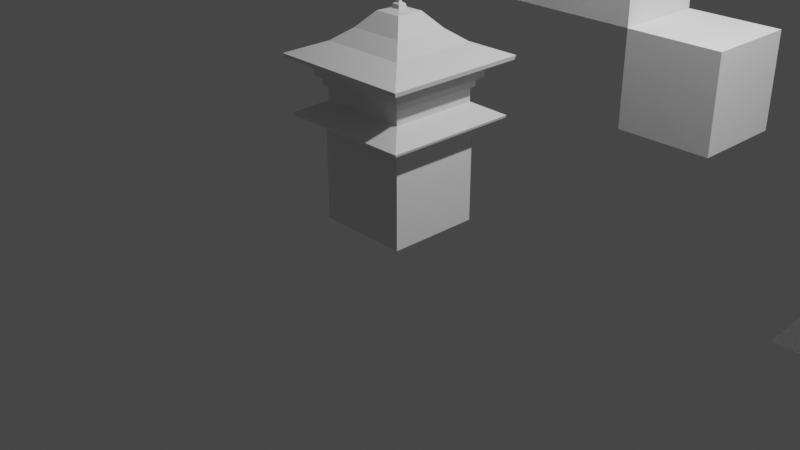 # Source: tileset.blend  (saved by Blender 2.91.10; exported with 4.5.12 LTS)
import bpy
from mathutils import Matrix  # noqa: F401  (used for matrix-valued properties, if any)

bpy.ops.wm.read_factory_settings(use_empty=True)
scene = bpy.context.scene
scene.name = 'Scene'

# ---- collections
col_collection = bpy.data.collections.new('Collection'); scene.collection.children.link(col_collection)

# ---- materials (node trees are filled in below, after node groups)
mat_material = bpy.data.materials.new('Material')
mat_material.alpha_threshold = 0.0
mat_material.use_transparent_shadow = False
mat_material.line_color = (0.0, 0.0, 0.0, 1.0)

# ---- material node trees
mat_material.use_nodes = True; mat_material.node_tree.nodes.clear()
_N = mat_material.node_tree.nodes; _L = mat_material.node_tree.links
n0 = _N.new('ShaderNodeOutputMaterial'); n0.name = 'Material Output'; n0.location = (300, 300)
n1 = _N.new('ShaderNodeBsdfPrincipled'); n1.name = 'Principled BSDF'; n1.location = (10, 300)
n1.distribution = 'GGX'
n1.subsurface_method = 'BURLEY'
n1.inputs[2].default_value = 0.4
n1.inputs[3].default_value = 1.45
n1.inputs[27].default_value = (0.0, 0.0, 0.0, 1.0)
n1.inputs[28].default_value = 1.0
_L.new(n1.outputs[0], n0.inputs[0])
n0.is_active_output = True

# ---- world
world_world = bpy.data.worlds.new('World'); scene.world = world_world
world_world.use_nodes = True; world_world.node_tree.nodes.clear()
_N = world_world.node_tree.nodes; _L = world_world.node_tree.links
n0 = _N.new('ShaderNodeOutputWorld'); n0.name = 'World Output'; n0.location = (300, 300)
n1 = _N.new('ShaderNodeBackground'); n1.name = 'Background'; n1.location = (10, 300)
n1.inputs[0].default_value = (0.05088, 0.05088, 0.05088, 1.0)
_L.new(n1.outputs[0], n0.inputs[0])
n0.is_active_output = True
world_world.color = (0.05088, 0.05088, 0.05088)
world_world.use_sun_shadow = False
world_world.sun_shadow_jitter_overblur = 0.0

# ---- cameras
cam_camera = bpy.data.cameras.new('Camera')
cam_camera.clip_end = 100.0
cam_camera.ortho_scale = 7.314

# ---- lights
light_light = bpy.data.lights.new('Light', 'POINT')
light_light.transmission_factor = 0.0
light_light.energy = 1000.0
light_light.shadow_soft_size = 0.1
light_light.shadow_maximum_resolution = 0.006
light_light.use_absolute_resolution = True

# ---- meshes
me_roof = bpy.data.meshes.new('roof')
me_roof.from_pydata([(0.5, 0.5, 0.1719), (0.5, 0.5, 0.0), (0.5, -0.5, 0.1719), (0.5, -0.5, 0.0), (-0.5, 0.5, 0.1719), (-0.5, 0.5, 0.0), (-0.5, -0.5, 0.1719), (-0.5, -0.5, 0.0), (0.48, 0.48, 0.2642), (0.48, -0.48, 0.2642), (-0.48, 0.48, 0.2642), (-0.48, -0.48, 0.2642), (0.48, 0.48, 0.4212), (0.48, -0.48, 0.4212), (-0.48, 0.48, 0.4212), (-0.48, -0.48, 0.4212), (0.5152, 0.5152, 0.4212), (0.5152, -0.5152, 0.4212), (-0.5152, 0.5152, 0.4212), (-0.5152, -0.5152, 0.4212), (0.5152, 0.5152, 0.5122), (0.5152, -0.5152, 0.5122), (-0.5152, 0.5152, 0.5122), (-0.5152, -0.5152, 0.5122), (0.5741, 0.5741, 0.5122), (0.5741, -0.5741, 0.5122), (-0.5741, 0.5741, 0.5122), (-0.5741, -0.5741, 0.5122), (0.5741, 0.5741, 0.7605), (0.5741, -0.5741, 0.7605), (-0.5741, 0.5741, 0.7605), (-0.5741, -0.5741, 0.7605), (0.1466, 0.1466, 1.151), (0.1466, -0.1466, 1.151), (-0.1466, 0.1466, 1.151), (-0.1466, -0.1466, 1.151), (-0.4662, 0.4662, 0.8578), (-0.2955, 0.2955, 0.9876), (0.2955, 0.2955, 0.9876), (0.4662, 0.4662, 0.8578), (0.2955, -0.2955, 0.9876), (0.4662, -0.4662, 0.8578), (-0.4662, -0.4662, 0.8578), (-0.2955, -0.2955, 0.9876), (0.7249, 0.7249, 0.1033), (0.7321, 0.7321, 0.1289), (0.7249, -0.7249, 0.1033), (0.7321, -0.7321, 0.1289), (-0.7321, 0.7321, 0.1289), (-0.7249, 0.7249, 0.1033), (-0.7321, -0.7321, 0.1289), (-0.7249, -0.7249, 0.1033), (0.769, 0.769, 0.6872), (0.7792, 0.7792, 0.7306), (0.769, -0.769, 0.6872), (0.7792, -0.7792, 0.7306), (-0.7792, 0.7792, 0.7306), (-0.769, 0.769, 0.6872), (-0.7792, -0.7792, 0.7306), (-0.769, -0.769, 0.6872), (0.05047, -0.05047, 1.179), (-0.05047, -0.05047, 1.179), (0.05047, 0.05047, 1.179), (-0.05047, 0.05047, 1.179), (0.0428, -0.0428, 1.218), (-0.0428, -0.0428, 1.218), (0.0428, 0.0428, 1.218), (-0.0428, 0.0428, 1.218), (0.01714, -0.01714, 1.235), (-0.01714, -0.01714, 1.235), (0.01714, 0.01714, 1.235), (-0.01714, 0.01714, 1.235), (0.002886, -0.002886, 1.561), (-0.002886, -0.002886, 1.561), (0.002886, 0.002886, 1.561), (-0.002886, 0.002886, 1.561)], [], [(3, 2, 6, 7), (7, 6, 4, 5), (5, 1, 3, 7), (1, 0, 2, 3), (5, 4, 0, 1), (4, 6, 51, 49), (45, 48, 10, 8), (50, 47, 9, 11), (48, 50, 11, 10), (8, 10, 14, 12), (6, 2, 46, 51), (0, 4, 49, 44), (2, 0, 44, 46), (14, 15, 19, 18), (9, 8, 12, 13), (10, 11, 15, 14), (11, 9, 13, 15), (18, 19, 23, 22), (15, 13, 17, 19), (12, 14, 18, 16), (13, 12, 16, 17), (20, 22, 26, 24), (19, 17, 21, 23), (16, 18, 22, 20), (17, 16, 20, 21), (26, 27, 31, 30), (21, 20, 24, 25), (22, 23, 27, 26), (23, 21, 25, 27), (56, 58, 42, 36), (27, 25, 29, 31), (24, 26, 30, 28), (25, 24, 28, 29), (38, 37, 34, 32), (58, 55, 41, 42), (53, 56, 36, 39), (32, 34, 63, 62), (40, 38, 32, 33), (37, 43, 35, 34), (43, 40, 33, 35), (31, 29, 54, 59), (42, 41, 40, 43), (30, 31, 59, 57), (36, 42, 43, 37), (29, 28, 52, 54), (41, 39, 38, 40), (28, 30, 57, 52), (39, 36, 37, 38), (47, 50, 51, 46), (45, 47, 46, 44), (50, 48, 49, 51), (48, 45, 44, 49), (47, 45, 8, 9), (55, 58, 59, 54), (53, 55, 54, 52), (58, 56, 57, 59), (56, 53, 52, 57), (55, 53, 39, 41), (63, 61, 65, 67), (33, 32, 62, 60), (34, 35, 61, 63), (35, 33, 60, 61), (67, 65, 69, 71), (61, 60, 64, 65), (62, 63, 67, 66), (60, 62, 66, 64), (70, 71, 75, 74), (65, 64, 68, 69), (66, 67, 71, 70), (64, 66, 70, 68), (74, 75, 73, 72), (68, 70, 74, 72), (71, 69, 73, 75), (69, 68, 72, 73)])
_uv = me_roof.uv_layers.new(name='UVMap')
_uv.uv.foreach_set('vector', [0.375, 0.75, 0.625, 0.75, 0.625, 1.0, 0.375, 1.0, 0.375, 0.0, 0.625, 0.0, 0.625, 0.25, 0.375, 0.25, 0.125, 0.5, 0.375, 0.5, 0.375, 0.75, 0.125, 0.75, 0.375, 0.5, 0.625, 0.5, 0.625, 0.75, 0.375, 0.75, 0.375, 0.25, 0.625, 0.25, 0.625, 0.5, 0.375, 0.5, 0.625, 0.25, 0.625, 0.0, 0.625, 0.0, 0.625, 0.25, 0.625, 0.5, 0.625, 0.25, 0.625, 0.25, 0.625, 0.5, 0.625, 1.0, 0.625, 0.75, 0.625, 0.75, 0.625, 1.0, 0.625, 0.25, 0.625, 0.0, 0.625, 0.0, 0.625, 0.25, 0.625, 0.5, 0.625, 0.25, 0.625, 0.25, 0.625, 0.5, 0.625, 1.0, 0.625, 0.75, 0.625, 0.75, 0.625, 1.0, 0.625, 0.5, 0.625, 0.25, 0.625, 0.25, 0.625, 0.5, 0.625, 0.75, 0.625, 0.5, 0.625, 0.5, 0.625, 0.75, 0.625, 0.25, 0.625, 0.0, 0.625, 0.0, 0.625, 0.25, 0.625, 0.75, 0.625, 0.5, 0.625, 0.5, 0.625, 0.75, 0.625, 0.25, 0.625, 0.0, 0.625, 0.0, 0.625, 0.25, 0.625, 1.0, 0.625, 0.75, 0.625, 0.75, 0.625, 1.0, 0.625, 0.25, 0.625, 0.0, 0.625, 0.0, 0.625, 0.25, 0.625, 1.0, 0.625, 0.75, 0.625, 0.75, 0.625, 1.0, 0.625, 0.5, 0.625, 0.25, 0.625, 0.25, 0.625, 0.5, 0.625, 0.75, 0.625, 0.5, 0.625, 0.5, 0.625, 0.75, 0.625, 0.5, 0.625, 0.25, 0.625, 0.25, 0.625, 0.5, 0.625, 1.0, 0.625, 0.75, 0.625, 0.75, 0.625, 1.0, 0.625, 0.5, 0.625, 0.25, 0.625, 0.25, 0.625, 0.5, 0.625, 0.75, 0.625, 0.5, 0.625, 0.5, 0.625, 0.75, 0.625, 0.25, 0.625, 0.0, 0.625, 0.0, 0.625, 0.25, 0.625, 0.75, 0.625, 0.5, 0.625, 0.5, 0.625, 0.75, 0.625, 0.25, 0.625, 0.0, 0.625, 0.0, 0.625, 0.25, 0.625, 1.0, 0.625, 0.75, 0.625, 0.75, 0.625, 1.0, 0.625, 0.25, 0.625, 0.0, 0.625, 0.0, 0.625, 0.25, 0.625, 1.0, 0.625, 0.75, 0.625, 0.75, 0.625, 1.0, 0.625, 0.5, 0.625, 0.25, 0.625, 0.25, 0.625, 0.5, 0.625, 0.75, 0.625, 0.5, 0.625, 0.5, 0.625, 0.75, 0.625, 0.5, 0.625, 0.25, 0.625, 0.25, 0.625, 0.5, 0.625, 1.0, 0.625, 0.75, 0.625, 0.75, 0.625, 1.0, 0.625, 0.5, 0.625, 0.25, 0.625, 0.25, 0.625, 0.5, 0.625, 0.5, 0.625, 0.25, 0.625, 0.25, 0.625, 0.5, 0.625, 0.75, 0.625, 0.5, 0.625, 0.5, 0.625, 0.75, 0.625, 0.25, 0.625, 0.0, 0.625, 0.0, 0.625, 0.25, 0.625, 1.0, 0.625, 0.75, 0.625, 0.75, 0.625, 1.0, 0.625, 1.0, 0.625, 0.75, 0.625, 0.75, 0.625, 1.0, 0.625, 1.0, 0.625, 0.75, 0.625, 0.75, 0.625, 1.0, 0.625, 0.25, 0.625, 0.0, 0.625, 0.0, 0.625, 0.25, 0.625, 0.25, 0.625, 0.0, 0.625, 0.0, 0.625, 0.25, 0.625, 0.75, 0.625, 0.5, 0.625, 0.5, 0.625, 0.75, 0.625, 0.75, 0.625, 0.5, 0.625, 0.5, 0.625, 0.75, 0.625, 0.5, 0.625, 0.25, 0.625, 0.25, 0.625, 0.5, 0.625, 0.5, 0.625, 0.25, 0.625, 0.25, 0.625, 0.5, 0.625, 0.75, 0.625, 1.0, 0.625, 1.0, 0.625, 0.75, 0.625, 0.5, 0.625, 0.75, 0.625, 0.75, 0.625, 0.5, 0.625, 0.0, 0.625, 0.25, 0.625, 0.25, 0.625, 0.0, 0.625, 0.25, 0.625, 0.5, 0.625, 0.5, 0.625, 0.25, 0.625, 0.75, 0.625, 0.5, 0.625, 0.5, 0.625, 0.75, 0.625, 0.75, 0.625, 1.0, 0.625, 1.0, 0.625, 0.75, 0.625, 0.5, 0.625, 0.75, 0.625, 0.75, 0.625, 0.5, 0.625, 0.0, 0.625, 0.25, 0.625, 0.25, 0.625, 0.0, 0.625, 0.25, 0.625, 0.5, 0.625, 0.5, 0.625, 0.25, 0.625, 0.75, 0.625, 0.5, 0.625, 0.5, 0.625, 0.75, 0.625, 0.25, 0.625, 0.0, 0.625, 0.0, 0.625, 0.25, 0.625, 0.75, 0.625, 0.5, 0.625, 0.5, 0.625, 0.75, 0.625, 0.25, 0.625, 0.0, 0.625, 0.0, 0.625, 0.25, 0.625, 1.0, 0.625, 0.75, 0.625, 0.75, 0.625, 1.0, 0.625, 0.25, 0.625, 0.0, 0.625, 0.0, 0.625, 0.25, 0.625, 1.0, 0.625, 0.75, 0.625, 0.75, 0.625, 1.0, 0.625, 0.5, 0.625, 0.25, 0.625, 0.25, 0.625, 0.5, 0.625, 0.75, 0.625, 0.5, 0.625, 0.5, 0.625, 0.75, 0.625, 0.5, 0.625, 0.25, 0.625, 0.25, 0.625, 0.5, 0.625, 1.0, 0.625, 0.75, 0.625, 0.75, 0.625, 1.0, 0.625, 0.5, 0.625, 0.25, 0.625, 0.25, 0.625, 0.5, 0.625, 0.75, 0.625, 0.5, 0.625, 0.5, 0.625, 0.75, 0.625, 0.5, 0.875, 0.5, 0.875, 0.75, 0.625, 0.75, 0.625, 0.75, 0.625, 0.5, 0.625, 0.5, 0.625, 0.75, 0.625, 0.25, 0.625, 0.0, 0.625, 0.0, 0.625, 0.25, 0.625, 1.0, 0.625, 0.75, 0.625, 0.75, 0.625, 1.0])
me_roof.materials.append(mat_material)
me_roof.use_remesh_preserve_volume = False
me_roof.use_remesh_preserve_attributes = False
me_roof.use_mirror_vertex_groups = False
me_roof.update()
me_default = bpy.data.meshes.new('default')
me_default.from_pydata([(-0.5, -0.5, 0.0), (-0.5, -0.5, 1.0), (-0.5, 0.5, 0.0), (-0.5, 0.5, 1.0), (0.5, -0.5, 0.0), (0.5, -0.5, 1.0), (0.5, 0.5, 0.0), (0.5, 0.5, 1.0)], [], [(0, 1, 3, 2), (2, 3, 7, 6), (6, 7, 5, 4), (4, 5, 1, 0), (2, 6, 4, 0), (7, 3, 1, 5)])
_uv = me_default.uv_layers.new(name='UVMap')
_uv.uv.foreach_set('vector', [0.375, 0.0, 0.625, 0.0, 0.625, 0.25, 0.375, 0.25, 0.375, 0.25, 0.625, 0.25, 0.625, 0.5, 0.375, 0.5, 0.375, 0.5, 0.625, 0.5, 0.625, 0.75, 0.375, 0.75, 0.375, 0.75, 0.625, 0.75, 0.625, 1.0, 0.375, 1.0, 0.125, 0.5, 0.375, 0.5, 0.375, 0.75, 0.125, 0.75, 0.625, 0.5, 0.875, 0.5, 0.875, 0.75, 0.625, 0.75])
me_default.use_remesh_fix_poles = True
me_default.use_remesh_preserve_attributes = False
me_default.use_mirror_vertex_groups = False
me_default.update()
me_cube_004 = bpy.data.meshes.new('Cube.004')
me_cube_004.from_pydata([(-0.5, -0.5, 0.0), (-0.5, -0.5, 1.0), (-0.5, 0.5, 0.0), (-0.5, 0.5, 1.0), (0.5, -0.5, 0.0), (0.5, -0.5, 1.0), (0.5, 0.5, 0.0), (0.5, 0.5, 1.0)], [], [(0, 1, 3, 2), (2, 3, 7, 6), (6, 7, 5, 4), (4, 5, 1, 0), (2, 6, 4, 0), (7, 3, 1, 5)])
_uv = me_cube_004.uv_layers.new(name='UVMap')
_uv.uv.foreach_set('vector', [0.375, 0.0, 0.625, 0.0, 0.625, 0.25, 0.375, 0.25, 0.375, 0.25, 0.625, 0.25, 0.625, 0.5, 0.375, 0.5, 0.375, 0.5, 0.625, 0.5, 0.625, 0.75, 0.375, 0.75, 0.375, 0.75, 0.625, 0.75, 0.625, 1.0, 0.375, 1.0, 0.125, 0.5, 0.375, 0.5, 0.375, 0.75, 0.125, 0.75, 0.625, 0.5, 0.875, 0.5, 0.875, 0.75, 0.625, 0.75])
me_cube_004.use_remesh_fix_poles = True
me_cube_004.use_remesh_preserve_attributes = False
me_cube_004.use_mirror_vertex_groups = False
me_cube_004.update()
me_cube_005 = bpy.data.meshes.new('Cube.005')
me_cube_005.from_pydata([(0.0, 0.5, 0.1861), (0.0, -0.5, 0.1861), (0.5, -0.5, 0.0), (0.0, -0.5, 0.0), (0.5, 0.5, 0.0), (0.0, 0.5, 0.0), (0.5, 0.5, 0.1861), (0.5, -0.5, 0.1861), (0.4102, -0.5, 0.1861), (0.4102, -0.5, 0.0), (0.4102, 0.5, 0.0), (0.4102, 0.5, 0.1861), (0.5, 0.5, 0.2448), (0.5, -0.5, 0.2448), (0.4102, 0.5, 0.2448), (0.4102, -0.5, 0.2448), (0.4099, -0.5, 0.3931), (0.4099, -0.5, 0.4367), (0.4099, 0.5, 0.3931), (0.4099, 0.5, 0.4367), (0.492, -0.5, 0.3931), (0.492, -0.5, 0.4367), (0.492, 0.5, 0.3931), (0.492, 0.5, 0.4367), (0.4345, -0.4718, 0.3949), (0.4345, -0.4282, 0.3949), (0.4345, -0.4718, 0.24), (0.4345, -0.4282, 0.24), (0.4674, -0.4718, 0.3949), (0.4674, -0.4282, 0.3949), (0.4674, -0.4718, 0.24), (0.4674, -0.4282, 0.24), (0.4345, -0.2718, 0.3949), (0.4345, -0.2282, 0.3949), (0.4345, -0.2718, 0.24), (0.4345, -0.2282, 0.24), (0.4674, -0.2718, 0.3949), (0.4674, -0.2282, 0.3949), (0.4674, -0.2718, 0.24), (0.4674, -0.2282, 0.24), (0.4345, -0.07182, 0.3949), (0.4345, -0.02818, 0.3949), (0.4345, -0.07182, 0.24), (0.4345, -0.02818, 0.24), (0.4674, -0.07182, 0.3949), (0.4674, -0.02818, 0.3949), (0.4674, -0.07182, 0.24), (0.4674, -0.02818, 0.24), (0.4345, 0.1282, 0.3949), (0.4345, 0.1718, 0.3949), (0.4345, 0.1282, 0.24), (0.4345, 0.1718, 0.24), (0.4674, 0.1282, 0.3949), (0.4674, 0.1718, 0.3949), (0.4674, 0.1282, 0.24), (0.4674, 0.1718, 0.24), (0.4345, 0.3282, 0.3949), (0.4345, 0.3718, 0.3949), (0.4345, 0.3282, 0.24), (0.4345, 0.3718, 0.24), (0.4674, 0.3282, 0.3949), (0.4674, 0.3718, 0.3949), (0.4674, 0.3282, 0.24), (0.4674, 0.3718, 0.24)], [], [(8, 11, 0, 1), (10, 4, 2, 9), (9, 8, 1, 3), (4, 6, 7, 2), (10, 11, 6, 4), (5, 0, 11, 10), (2, 7, 8, 9), (5, 10, 9, 3), (7, 6, 12, 13), (13, 12, 14, 15), (11, 8, 15, 14), (6, 11, 14, 12), (8, 7, 13, 15), (16, 17, 19, 18), (18, 19, 23, 22), (22, 23, 21, 20), (20, 21, 17, 16), (18, 22, 20, 16), (23, 19, 17, 21), (24, 25, 27, 26), (26, 27, 31, 30), (30, 31, 29, 28), (28, 29, 25, 24), (26, 30, 28, 24), (31, 27, 25, 29), (32, 33, 35, 34), (34, 35, 39, 38), (38, 39, 37, 36), (36, 37, 33, 32), (34, 38, 36, 32), (39, 35, 33, 37), (40, 41, 43, 42), (42, 43, 47, 46), (46, 47, 45, 44), (44, 45, 41, 40), (42, 46, 44, 40), (47, 43, 41, 45), (48, 49, 51, 50), (50, 51, 55, 54), (54, 55, 53, 52), (52, 53, 49, 48), (50, 54, 52, 48), (55, 51, 49, 53), (56, 57, 59, 58), (58, 59, 63, 62), (62, 63, 61, 60), (60, 61, 57, 56), (58, 62, 60, 56), (63, 59, 57, 61)])
_uv = me_cube_005.uv_layers.new(name='UVMap')
_uv.uv.foreach_set('vector', [0.468, 0.6827, 0.468, 0.4776, 0.468, 0.375, 0.468, 0.375, 0.3526, 0.5, 0.375, 0.5, 0.375, 0.75, 0.3526, 0.75, 0.375, 0.7724, 0.468, 0.7724, 0.468, 0.875, 0.375, 0.875, 0.375, 0.5, 0.468, 0.5, 0.468, 0.75, 0.375, 0.75, 0.375, 0.4776, 0.468, 0.4776, 0.468, 0.5, 0.375, 0.5, 0.375, 0.375, 0.468, 0.375, 0.468, 0.4776, 0.375, 0.4776, 0.375, 0.75, 0.468, 0.75, 0.468, 0.7724, 0.375, 0.7724, 0.25, 0.5, 0.3526, 0.5, 0.3526, 0.75, 0.25, 0.75, 0.468, 0.75, 0.468, 0.5, 0.468, 0.5, 0.468, 0.75, 0.468, 0.75, 0.468, 0.5, 0.468, 0.4776, 0.468, 0.6827, 0.468, 0.4776, 0.468, 0.6827, 0.468, 0.6827, 0.468, 0.4776, 0.468, 0.5, 0.468, 0.4776, 0.468, 0.4776, 0.468, 0.5, 0.468, 0.7724, 0.468, 0.75, 0.468, 0.75, 0.468, 0.7724, 0.375, 0.0, 0.625, 0.0, 0.625, 0.25, 0.375, 0.25, 0.375, 0.25, 0.625, 0.25, 0.625, 0.5, 0.375, 0.5, 0.375, 0.5, 0.625, 0.5, 0.625, 0.75, 0.375, 0.75, 0.375, 0.75, 0.625, 0.75, 0.625, 1.0, 0.375, 1.0, 0.125, 0.5, 0.375, 0.5, 0.375, 0.75, 0.125, 0.75, 0.625, 0.5, 0.875, 0.5, 0.875, 0.75, 0.625, 0.75, 0.375, 0.0, 0.625, 0.0, 0.625, 0.25, 0.375, 0.25, 0.375, 0.25, 0.625, 0.25, 0.625, 0.5, 0.375, 0.5, 0.375, 0.5, 0.625, 0.5, 0.625, 0.75, 0.375, 0.75, 0.375, 0.75, 0.625, 0.75, 0.625, 1.0, 0.375, 1.0, 0.125, 0.5, 0.375, 0.5, 0.375, 0.75, 0.125, 0.75, 0.625, 0.5, 0.875, 0.5, 0.875, 0.75, 0.625, 0.75, 0.375, 0.0, 0.625, 0.0, 0.625, 0.25, 0.375, 0.25, 0.375, 0.25, 0.625, 0.25, 0.625, 0.5, 0.375, 0.5, 0.375, 0.5, 0.625, 0.5, 0.625, 0.75, 0.375, 0.75, 0.375, 0.75, 0.625, 0.75, 0.625, 1.0, 0.375, 1.0, 0.125, 0.5, 0.375, 0.5, 0.375, 0.75, 0.125, 0.75, 0.625, 0.5, 0.875, 0.5, 0.875, 0.75, 0.625, 0.75, 0.375, 0.0, 0.625, 0.0, 0.625, 0.25, 0.375, 0.25, 0.375, 0.25, 0.625, 0.25, 0.625, 0.5, 0.375, 0.5, 0.375, 0.5, 0.625, 0.5, 0.625, 0.75, 0.375, 0.75, 0.375, 0.75, 0.625, 0.75, 0.625, 1.0, 0.375, 1.0, 0.125, 0.5, 0.375, 0.5, 0.375, 0.75, 0.125, 0.75, 0.625, 0.5, 0.875, 0.5, 0.875, 0.75, 0.625, 0.75, 0.375, 0.0, 0.625, 0.0, 0.625, 0.25, 0.375, 0.25, 0.375, 0.25, 0.625, 0.25, 0.625, 0.5, 0.375, 0.5, 0.375, 0.5, 0.625, 0.5, 0.625, 0.75, 0.375, 0.75, 0.375, 0.75, 0.625, 0.75, 0.625, 1.0, 0.375, 1.0, 0.125, 0.5, 0.375, 0.5, 0.375, 0.75, 0.125, 0.75, 0.625, 0.5, 0.875, 0.5, 0.875, 0.75, 0.625, 0.75, 0.375, 0.0, 0.625, 0.0, 0.625, 0.25, 0.375, 0.25, 0.375, 0.25, 0.625, 0.25, 0.625, 0.5, 0.375, 0.5, 0.375, 0.5, 0.625, 0.5, 0.625, 0.75, 0.375, 0.75, 0.375, 0.75, 0.625, 0.75, 0.625, 1.0, 0.375, 1.0, 0.125, 0.5, 0.375, 0.5, 0.375, 0.75, 0.125, 0.75, 0.625, 0.5, 0.875, 0.5, 0.875, 0.75, 0.625, 0.75])
me_cube_005.use_remesh_fix_poles = True
me_cube_005.use_remesh_preserve_attributes = False
me_cube_005.use_mirror_vertex_groups = False
me_cube_005.update()
me_cube_006 = bpy.data.meshes.new('Cube.006')
me_cube_006.from_pydata([(-0.5, -0.5, 0.0), (-0.5, -0.5, 1.0), (-0.5, 0.5, 0.0), (-0.5, 0.5, 1.0), (0.5, -0.5, 0.0), (0.5, -0.5, 1.0), (0.5, 0.5, 0.0), (0.5, 0.5, 1.0)], [], [(0, 1, 3, 2), (2, 3, 7, 6), (6, 7, 5, 4), (4, 5, 1, 0), (2, 6, 4, 0), (7, 3, 1, 5)])
_uv = me_cube_006.uv_layers.new(name='UVMap')
_uv.uv.foreach_set('vector', [0.375, 0.0, 0.625, 0.0, 0.625, 0.25, 0.375, 0.25, 0.375, 0.25, 0.625, 0.25, 0.625, 0.5, 0.375, 0.5, 0.375, 0.5, 0.625, 0.5, 0.625, 0.75, 0.375, 0.75, 0.375, 0.75, 0.625, 0.75, 0.625, 1.0, 0.375, 1.0, 0.125, 0.5, 0.375, 0.5, 0.375, 0.75, 0.125, 0.75, 0.625, 0.5, 0.875, 0.5, 0.875, 0.75, 0.625, 0.75])
me_cube_006.use_remesh_fix_poles = True
me_cube_006.use_remesh_preserve_attributes = False
me_cube_006.use_mirror_vertex_groups = False
me_cube_006.update()
me_cube_007 = bpy.data.meshes.new('Cube.007')
me_cube_007.from_pydata([(-0.5, -0.5, 0.0), (-0.5, -0.5, 1.0), (-0.5, 0.5, 0.0), (-0.5, 0.5, 1.0), (0.5, -0.5, 0.0), (0.5, -0.5, 1.0), (0.5, 0.5, 0.0), (0.5, 0.5, 1.0)], [], [(0, 1, 3, 2), (2, 3, 7, 6), (6, 7, 5, 4), (4, 5, 1, 0), (2, 6, 4, 0), (7, 3, 1, 5)])
_uv = me_cube_007.uv_layers.new(name='UVMap')
_uv.uv.foreach_set('vector', [0.375, 0.0, 0.625, 0.0, 0.625, 0.25, 0.375, 0.25, 0.375, 0.25, 0.625, 0.25, 0.625, 0.5, 0.375, 0.5, 0.375, 0.5, 0.625, 0.5, 0.625, 0.75, 0.375, 0.75, 0.375, 0.75, 0.625, 0.75, 0.625, 1.0, 0.375, 1.0, 0.125, 0.5, 0.375, 0.5, 0.375, 0.75, 0.125, 0.75, 0.625, 0.5, 0.875, 0.5, 0.875, 0.75, 0.625, 0.75])
me_cube_007.use_remesh_fix_poles = True
me_cube_007.use_remesh_preserve_attributes = False
me_cube_007.use_mirror_vertex_groups = False
me_cube_007.update()
me_cube_008 = bpy.data.meshes.new('Cube.008')
me_cube_008.from_pydata([(-0.5, -0.5, 0.0), (-0.5, -0.5, 1.0), (-0.5, 0.5, 0.0), (-0.5, 0.5, 1.0), (0.5, -0.5, 0.0), (0.5, -0.5, 1.0), (0.5, 0.5, 0.0), (0.5, 0.5, 1.0)], [], [(0, 1, 3, 2), (2, 3, 7, 6), (6, 7, 5, 4), (4, 5, 1, 0), (2, 6, 4, 0), (7, 3, 1, 5)])
_uv = me_cube_008.uv_layers.new(name='UVMap')
_uv.uv.foreach_set('vector', [0.375, 0.0, 0.625, 0.0, 0.625, 0.25, 0.375, 0.25, 0.375, 0.25, 0.625, 0.25, 0.625, 0.5, 0.375, 0.5, 0.375, 0.5, 0.625, 0.5, 0.625, 0.75, 0.375, 0.75, 0.375, 0.75, 0.625, 0.75, 0.625, 1.0, 0.375, 1.0, 0.125, 0.5, 0.375, 0.5, 0.375, 0.75, 0.125, 0.75, 0.625, 0.5, 0.875, 0.5, 0.875, 0.75, 0.625, 0.75])
me_cube_008.use_remesh_fix_poles = True
me_cube_008.use_remesh_preserve_attributes = False
me_cube_008.use_mirror_vertex_groups = False
me_cube_008.update()
me_cube_009 = bpy.data.meshes.new('Cube.009')
me_cube_009.from_pydata([(-0.5, -0.5, 0.0), (-0.5, -0.5, 1.0), (-0.5, 0.5, 0.0), (-0.5, 0.5, 1.0), (0.5, -0.5, 0.0), (0.5, -0.5, 1.0), (0.5, 0.5, 0.0), (0.5, 0.5, 1.0)], [], [(0, 1, 3, 2), (2, 3, 7, 6), (6, 7, 5, 4), (4, 5, 1, 0), (2, 6, 4, 0), (7, 3, 1, 5)])
_uv = me_cube_009.uv_layers.new(name='UVMap')
_uv.uv.foreach_set('vector', [0.375, 0.0, 0.625, 0.0, 0.625, 0.25, 0.375, 0.25, 0.375, 0.25, 0.625, 0.25, 0.625, 0.5, 0.375, 0.5, 0.375, 0.5, 0.625, 0.5, 0.625, 0.75, 0.375, 0.75, 0.375, 0.75, 0.625, 0.75, 0.625, 1.0, 0.375, 1.0, 0.125, 0.5, 0.375, 0.5, 0.375, 0.75, 0.125, 0.75, 0.625, 0.5, 0.875, 0.5, 0.875, 0.75, 0.625, 0.75])
me_cube_009.use_remesh_fix_poles = True
me_cube_009.use_remesh_preserve_attributes = False
me_cube_009.use_mirror_vertex_groups = False
me_cube_009.update()
me_cube_010 = bpy.data.meshes.new('Cube.010')
me_cube_010.from_pydata([(-0.05, -0.1, 0.0004048), (-0.05, -0.1, 0.3604), (-0.05, 0.1, 0.0004048), (-0.05, 0.1, 0.3604), (0.05, -0.1, 0.0004048), (0.05, -0.1, 0.3604), (0.05, 0.1, 0.0004048), (0.05, 0.1, 0.3604)], [], [(0, 1, 3, 2), (2, 3, 7, 6), (6, 7, 5, 4), (4, 5, 1, 0), (2, 6, 4, 0), (7, 3, 1, 5)])
_uv = me_cube_010.uv_layers.new(name='UVMap')
_uv.uv.foreach_set('vector', [0.375, 0.0, 0.625, 0.0, 0.625, 0.25, 0.375, 0.25, 0.375, 0.25, 0.625, 0.25, 0.625, 0.5, 0.375, 0.5, 0.375, 0.5, 0.625, 0.5, 0.625, 0.75, 0.375, 0.75, 0.375, 0.75, 0.625, 0.75, 0.625, 1.0, 0.375, 1.0, 0.125, 0.5, 0.375, 0.5, 0.375, 0.75, 0.125, 0.75, 0.625, 0.5, 0.875, 0.5, 0.875, 0.75, 0.625, 0.75])
me_cube_010.use_remesh_fix_poles = True
me_cube_010.use_remesh_preserve_attributes = False
me_cube_010.use_mirror_vertex_groups = False
me_cube_010.update()
me_cube_011 = bpy.data.meshes.new('Cube.011')
me_cube_011.from_pydata([(0.0, 1.0, 0.3721), (0.0, -1.0, 0.3721), (1.0, -1.0, 0.0), (0.0, -1.0, 0.0), (1.0, 1.0, 0.0), (0.0, 1.0, 0.0), (1.0, 1.0, 0.3721), (1.0, -1.0, 0.3721), (0.8205, -1.0, 0.3721), (0.8205, -1.0, 0.0), (0.8205, 1.0, 0.0), (0.8205, 1.0, 0.3721), (1.0, 1.0, 0.4896), (1.0, -1.0, 0.4896), (0.8205, 1.0, 0.4896), (0.8205, -1.0, 0.4896), (0.8198, -1.0, 0.7862), (0.8198, -1.0, 0.8735), (0.8198, 1.0, 0.7862), (0.8198, 1.0, 0.8735), (0.984, -1.0, 0.7862), (0.984, -1.0, 0.8735), (0.984, 1.0, 0.7862), (0.984, 1.0, 0.8735), (0.8691, -0.9564, 0.7898), (0.8691, -0.9564, 0.48), (0.9347, -0.9564, 0.7898), (0.9347, -0.9564, 0.48), (0.8691, -0.04365, 0.7898), (0.8691, 0.04365, 0.7898), (0.8691, -0.04365, 0.48), (0.8691, 0.04365, 0.48), (0.9347, -0.04365, 0.7898), (0.9347, 0.04365, 0.7898), (0.9347, -0.04365, 0.48), (0.9347, 0.04365, 0.48), (0.8691, -1.0, 0.7898), (0.8691, -1.0, 0.48), (0.9347, -1.0, 0.48), (0.9347, -1.0, 0.7898), (0.8691, 0.9564, 0.7898), (0.8691, 0.9564, 0.48), (0.9347, 0.9564, 0.7898), (0.9347, 0.9564, 0.48), (0.8691, 1.0, 0.7898), (0.8691, 1.0, 0.48), (0.9347, 1.0, 0.48), (0.9347, 1.0, 0.7898), (0.8853, -0.008806, 0.8311), (0.8853, 0.006947, 0.7537), (0.8853, -0.9783, 0.5184), (0.8853, -0.9626, 0.4409), (0.9185, -0.008806, 0.8311), (0.9185, 0.006947, 0.7537), (0.9185, -0.9783, 0.5184), (0.9185, -0.9626, 0.4409), (0.8853, 0.01686, 0.5223), (0.8853, -0.01468, 0.4498), (0.8853, -0.9567, 0.8223), (0.8853, -0.9883, 0.7498), (0.9185, 0.01686, 0.5223), (0.9185, -0.01468, 0.4498), (0.9185, -0.9567, 0.8223), (0.9185, -0.9883, 0.7498), (0.8853, 0.9712, 0.8311), (0.8853, 0.9869, 0.7537), (0.8853, 0.001654, 0.5184), (0.8853, 0.01741, 0.4409), (0.9185, 0.9712, 0.8311), (0.9185, 0.9869, 0.7537), (0.9185, 0.001654, 0.5184), (0.9185, 0.01741, 0.4409), (0.8853, 0.9969, 0.5223), (0.8853, 0.9653, 0.4498), (0.8853, 0.02328, 0.8223), (0.8853, -0.008255, 0.7498), (0.9185, 0.9969, 0.5223), (0.9185, 0.9653, 0.4498), (0.9185, 0.02328, 0.8223), (0.9185, -0.008255, 0.7498), (0.8691, -0.04365, 0.8708), (0.8691, 0.04365, 0.8708), (0.9347, -0.04365, 0.8708), (0.9347, 0.04365, 0.8708), (0.8691, -0.04365, 0.9114), (0.8691, 0.04365, 0.9114), (0.9347, 0.04365, 0.9114), (0.9347, -0.04365, 0.9114), (0.8149, -0.08237, 0.9554), (0.8149, 0.08237, 0.9554), (0.9889, 0.08237, 0.9554), (0.9889, -0.08237, 0.9554), (0.8337, -0.06463, 0.9698), (0.8337, 0.06463, 0.9698), (0.9701, 0.06463, 0.9698), (0.9701, -0.06463, 0.9698), (0.8275, -0.07345, 0.8915), (0.8147, -0.08256, 0.9037), (0.8147, 0.08256, 0.9037), (0.8275, 0.07345, 0.8915), (0.9763, 0.07345, 0.8915), (0.9891, 0.08256, 0.9037), (0.9891, -0.08256, 0.9037), (0.9763, -0.07345, 0.8915), (0.9889, 0.9176, 0.9554), (0.8691, -0.9564, 0.8708), (0.9347, -0.9564, 0.8708), (0.8691, -0.9564, 0.9114), (0.9347, -0.9564, 0.9114), (0.8149, 0.9176, 0.9554), (0.9347, 0.9564, 0.9114), (0.8149, -0.9176, 0.9554), (0.9889, -0.9176, 0.9554), (0.8337, -0.9354, 0.9698), (0.9701, -0.9354, 0.9698), (0.8691, 0.9564, 0.9114), (0.9347, 0.9564, 0.8708), (0.8147, -0.9174, 0.9037), (0.8275, -0.9266, 0.8915), (0.9763, -0.9266, 0.8915), (0.9891, -0.9174, 0.9037), (0.8691, 0.9564, 0.8708), (0.8691, -1.0, 0.8708), (0.9347, -1.0, 0.8708), (0.8691, -1.0, 0.9114), (0.9347, -1.0, 0.9114), (0.8149, -1.0, 0.9554), (0.9889, -1.0, 0.9554), (0.8337, -1.0, 0.9698), (0.9701, -1.0, 0.9698), (0.8147, -1.0, 0.9037), (0.8275, -1.0, 0.8915), (0.9891, -1.0, 0.9037), (0.9763, -1.0, 0.8915), (0.8337, 0.9354, 0.9698), (0.9701, 0.9354, 0.9698), (0.8275, 0.9266, 0.8915), (0.8147, 0.9174, 0.9037), (0.9891, 0.9174, 0.9037), (0.9763, 0.9266, 0.8915), (0.8275, 1.0, 0.8915), (0.9889, 1.0, 0.9554), (0.9701, 1.0, 0.9698), (0.8149, 1.0, 0.9554), (0.8337, 1.0, 0.9698), (0.9347, 1.0, 0.8708), (0.9347, 1.0, 0.9114), (0.8691, 1.0, 0.9114), (0.8147, 1.0, 0.9037), (0.8691, 1.0, 0.8708), (0.9891, 1.0, 0.9037), (0.9763, 1.0, 0.8915)], [], [(8, 11, 0, 1), (10, 4, 2, 9), (9, 8, 1, 3), (4, 6, 7, 2), (10, 11, 6, 4), (5, 0, 11, 10), (2, 7, 8, 9), (5, 10, 9, 3), (7, 6, 12, 13), (13, 12, 14, 15), (11, 8, 15, 14), (6, 11, 14, 12), (8, 7, 13, 15), (16, 17, 19, 18), (18, 19, 23, 22), (22, 23, 21, 20), (20, 21, 17, 16), (18, 22, 20, 16), (23, 19, 17, 21), (36, 24, 25, 37), (37, 25, 27, 38), (38, 27, 26, 39), (39, 26, 24, 36), (27, 25, 24, 26), (28, 29, 31, 30), (30, 31, 35, 34), (34, 35, 33, 32), (30, 34, 32, 28), (35, 31, 29, 33), (41, 43, 42, 40), (42, 47, 44, 40), (43, 46, 47, 42), (41, 45, 46, 43), (40, 44, 45, 41), (48, 49, 51, 50), (50, 51, 55, 54), (54, 55, 53, 52), (52, 53, 49, 48), (50, 54, 52, 48), (55, 51, 49, 53), (56, 57, 59, 58), (58, 59, 63, 62), (62, 63, 61, 60), (60, 61, 57, 56), (58, 62, 60, 56), (63, 59, 57, 61), (64, 65, 67, 66), (66, 67, 71, 70), (70, 71, 69, 68), (68, 69, 65, 64), (66, 70, 68, 64), (71, 67, 65, 69), (72, 73, 75, 74), (74, 75, 79, 78), (78, 79, 77, 76), (76, 77, 73, 72), (74, 78, 76, 72), (79, 75, 73, 77), (28, 32, 33, 29), (81, 80, 84, 85), (80, 81, 83, 82), (102, 101, 90, 91), (80, 82, 87, 84), (83, 81, 85, 86), (82, 83, 86, 87), (84, 87, 103, 96), (101, 98, 89, 90), (97, 102, 91, 88), (90, 89, 93, 94), (85, 84, 96, 99), (86, 85, 99, 100), (87, 86, 100, 103), (95, 94, 93, 92), (91, 90, 94, 95), (88, 91, 95, 92), (89, 88, 92, 93), (97, 98, 99, 96), (101, 102, 103, 100), (96, 103, 102, 97), (100, 99, 98, 101), (98, 97, 88, 89), (122, 105, 106, 123), (132, 120, 112, 127), (143, 109, 134, 144), (106, 105, 107, 108), (123, 106, 108, 125), (120, 117, 111, 112), (137, 138, 104, 109), (112, 111, 113, 114), (108, 107, 118, 119), (125, 108, 119, 133), (129, 114, 113, 128), (127, 112, 114, 129), (130, 117, 118, 131), (149, 121, 115, 147), (119, 118, 117, 120), (115, 110, 139, 136), (117, 130, 126, 111), (120, 132, 133, 119), (111, 126, 128, 113), (121, 116, 110, 115), (147, 115, 136, 140), (107, 124, 131, 118), (109, 104, 135, 134), (105, 122, 124, 107), (150, 138, 139, 151), (136, 139, 138, 137), (148, 137, 109, 143), (137, 148, 140, 136), (116, 145, 146, 110), (135, 142, 144, 134), (121, 149, 145, 116), (138, 150, 141, 104), (110, 146, 151, 139), (104, 141, 142, 135)])
_uv = me_cube_011.uv_layers.new(name='UVMap')
_uv.uv.foreach_set('vector', [0.468, 0.6827, 0.468, 0.4776, 0.468, 0.375, 0.468, 0.375, 0.3526, 0.5, 0.375, 0.5, 0.375, 0.75, 0.3526, 0.75, 0.375, 0.7724, 0.468, 0.7724, 0.468, 0.875, 0.375, 0.875, 0.375, 0.5, 0.468, 0.5, 0.468, 0.75, 0.375, 0.75, 0.375, 0.4776, 0.468, 0.4776, 0.468, 0.5, 0.375, 0.5, 0.375, 0.375, 0.468, 0.375, 0.468, 0.4776, 0.375, 0.4776, 0.375, 0.75, 0.468, 0.75, 0.468, 0.7724, 0.375, 0.7724, 0.25, 0.5, 0.3526, 0.5, 0.3526, 0.75, 0.25, 0.75, 0.468, 0.75, 0.468, 0.5, 0.468, 0.5, 0.468, 0.75, 0.468, 0.75, 0.468, 0.5, 0.468, 0.4776, 0.468, 0.6827, 0.468, 0.4776, 0.468, 0.6827, 0.468, 0.6827, 0.468, 0.4776, 0.468, 0.5, 0.468, 0.4776, 0.468, 0.4776, 0.468, 0.5, 0.468, 0.7724, 0.468, 0.75, 0.468, 0.75, 0.468, 0.7724, 0.375, 0.0, 0.625, 0.0, 0.625, 0.25, 0.375, 0.25, 0.375, 0.25, 0.625, 0.25, 0.625, 0.5, 0.375, 0.5, 0.375, 0.5, 0.625, 0.5, 0.625, 0.75, 0.375, 0.75, 0.375, 0.75, 0.625, 0.75, 0.625, 1.0, 0.375, 1.0, 0.125, 0.5, 0.375, 0.5, 0.375, 0.75, 0.125, 0.75, 0.625, 0.5, 0.875, 0.5, 0.875, 0.75, 0.625, 0.75, 0.5, 0.0, 0.625, 0.0, 0.625, 0.25, 0.5, 0.25, 0.5, 0.25, 0.625, 0.25, 0.625, 0.5, 0.5, 0.5, 0.5, 0.5, 0.625, 0.5, 0.625, 0.75, 0.5, 0.75, 0.5, 0.75, 0.625, 0.75, 0.625, 1.0, 0.5, 1.0, 0.625, 0.5, 0.875, 0.5, 0.875, 0.75, 0.625, 0.75, 0.375, 0.0, 0.625, 0.0, 0.625, 0.25, 0.375, 0.25, 0.375, 0.25, 0.625, 0.25, 0.625, 0.5, 0.375, 0.5, 0.375, 0.5, 0.625, 0.5, 0.625, 0.75, 0.375, 0.75, 0.125, 0.5, 0.375, 0.5, 0.375, 0.75, 0.125, 0.75, 0.625, 0.5, 0.875, 0.5, 0.875, 0.75, 0.625, 0.75, 0.125, 0.5, 0.375, 0.5, 0.375, 0.75, 0.125, 0.75, 0.375, 0.75, 0.5, 0.75, 0.5, 1.0, 0.375, 1.0, 0.375, 0.5, 0.5, 0.5, 0.5, 0.75, 0.375, 0.75, 0.375, 0.25, 0.5, 0.25, 0.5, 0.5, 0.375, 0.5, 0.375, 0.0, 0.5, 0.0, 0.5, 0.25, 0.375, 0.25, 0.375, 0.0, 0.625, 0.0, 0.625, 0.25, 0.375, 0.25, 0.375, 0.25, 0.625, 0.25, 0.625, 0.5, 0.375, 0.5, 0.375, 0.5, 0.625, 0.5, 0.625, 0.75, 0.375, 0.75, 0.375, 0.75, 0.625, 0.75, 0.625, 1.0, 0.375, 1.0, 0.125, 0.5, 0.375, 0.5, 0.375, 0.75, 0.125, 0.75, 0.625, 0.5, 0.875, 0.5, 0.875, 0.75, 0.625, 0.75, 0.375, 0.0, 0.625, 0.0, 0.625, 0.25, 0.375, 0.25, 0.375, 0.25, 0.625, 0.25, 0.625, 0.5, 0.375, 0.5, 0.375, 0.5, 0.625, 0.5, 0.625, 0.75, 0.375, 0.75, 0.375, 0.75, 0.625, 0.75, 0.625, 1.0, 0.375, 1.0, 0.125, 0.5, 0.375, 0.5, 0.375, 0.75, 0.125, 0.75, 0.625, 0.5, 0.875, 0.5, 0.875, 0.75, 0.625, 0.75, 0.375, 0.0, 0.625, 0.0, 0.625, 0.25, 0.375, 0.25, 0.375, 0.25, 0.625, 0.25, 0.625, 0.5, 0.375, 0.5, 0.375, 0.5, 0.625, 0.5, 0.625, 0.75, 0.375, 0.75, 0.375, 0.75, 0.625, 0.75, 0.625, 1.0, 0.375, 1.0, 0.125, 0.5, 0.375, 0.5, 0.375, 0.75, 0.125, 0.75, 0.625, 0.5, 0.875, 0.5, 0.875, 0.75, 0.625, 0.75, 0.375, 0.0, 0.625, 0.0, 0.625, 0.25, 0.375, 0.25, 0.375, 0.25, 0.625, 0.25, 0.625, 0.5, 0.375, 0.5, 0.375, 0.5, 0.625, 0.5, 0.625, 0.75, 0.375, 0.75, 0.375, 0.75, 0.625, 0.75, 0.625, 1.0, 0.375, 1.0, 0.125, 0.5, 0.375, 0.5, 0.375, 0.75, 0.125, 0.75, 0.625, 0.5, 0.875, 0.5, 0.875, 0.75, 0.625, 0.75, 0.125, 0.75, 0.375, 0.75, 0.625, 0.75, 0.875, 0.75, 0.625, 0.0, 0.375, 0.0, 0.375, 0.0, 0.625, 0.0, 0.125, 0.75, 0.875, 0.75, 0.625, 0.75, 0.375, 0.75, 0.375, 0.75, 0.625, 0.75, 0.625, 0.75, 0.375, 0.75, 0.125, 0.75, 0.375, 0.75, 0.375, 0.75, 0.125, 0.75, 0.625, 0.75, 0.875, 0.75, 0.875, 0.75, 0.625, 0.75, 0.375, 0.75, 0.625, 0.75, 0.625, 0.75, 0.375, 0.75, 0.125, 0.75, 0.375, 0.75, 0.375, 0.75, 0.125, 0.75, 0.625, 0.75, 0.875, 0.75, 0.875, 0.75, 0.625, 0.75, 0.125, 0.75, 0.375, 0.75, 0.375, 0.75, 0.125, 0.75, 0.625, 0.75, 0.875, 0.75, 0.875, 0.75, 0.625, 0.75, 0.625, 0.0, 0.375, 0.0, 0.375, 0.0, 0.625, 0.0, 0.625, 0.75, 0.875, 0.75, 0.875, 0.75, 0.625, 0.75, 0.375, 0.75, 0.625, 0.75, 0.625, 0.75, 0.375, 0.75, 0.375, 0.75, 0.625, 0.75, 0.625, 1.0, 0.375, 1.0, 0.375, 0.75, 0.625, 0.75, 0.625, 0.75, 0.375, 0.75, 0.125, 0.75, 0.375, 0.75, 0.375, 0.75, 0.125, 0.75, 0.625, 0.0, 0.375, 0.0, 0.375, 0.0, 0.625, 0.0, 0.375, 0.0, 0.625, 0.0, 0.625, 0.0, 0.375, 0.0, 0.625, 0.75, 0.375, 0.75, 0.375, 0.75, 0.625, 0.75, 0.125, 0.75, 0.375, 0.75, 0.375, 0.75, 0.125, 0.75, 0.625, 0.75, 0.875, 0.75, 0.875, 0.75, 0.625, 0.75, 0.625, 0.0, 0.375, 0.0, 0.375, 0.0, 0.625, 0.0, 0.5, 0.75, 0.875, 0.75, 0.625, 0.75, 0.5, 0.75, 0.5, 0.75, 0.625, 0.75, 0.625, 0.75, 0.5, 0.75, 0.5, 0.0, 0.375, 0.0, 0.375, 0.0, 0.5, 0.0, 0.625, 0.75, 0.875, 0.75, 0.875, 0.75, 0.625, 0.75, 0.5, 0.75, 0.625, 0.75, 0.625, 0.75, 0.5, 0.75, 0.625, 0.75, 0.875, 0.75, 0.875, 0.75, 0.625, 0.75, 0.125, 0.75, 0.375, 0.75, 0.375, 0.75, 0.125, 0.75, 0.625, 0.75, 0.875, 0.75, 0.875, 0.75, 0.625, 0.75, 0.625, 0.75, 0.875, 0.75, 0.875, 0.75, 0.625, 0.75, 0.5, 0.75, 0.625, 0.75, 0.625, 0.75, 0.5, 0.75, 0.5, 0.75, 0.625, 0.75, 0.625, 1.0, 0.5, 1.0, 0.5, 0.75, 0.625, 0.75, 0.625, 0.75, 0.5, 0.75, 0.5, 0.0, 0.625, 0.0, 0.625, 0.0, 0.5, 0.0, 0.5, 0.0, 0.375, 0.0, 0.375, 0.0, 0.5, 0.0, 0.625, 0.75, 0.875, 0.75, 0.875, 0.75, 0.625, 0.75, 0.125, 0.75, 0.375, 0.75, 0.375, 0.75, 0.125, 0.75, 0.625, 0.0, 0.5, 0.0, 0.5, 0.0, 0.625, 0.0, 0.625, 0.75, 0.5, 0.75, 0.5, 0.75, 0.625, 0.75, 0.625, 0.0, 0.5, 0.0, 0.5, 0.0, 0.625, 0.0, 0.125, 0.75, 0.375, 0.75, 0.375, 0.75, 0.125, 0.75, 0.5, 0.0, 0.375, 0.0, 0.375, 0.0, 0.5, 0.0, 0.625, 0.0, 0.5, 0.0, 0.5, 0.0, 0.625, 0.0, 0.125, 0.75, 0.375, 0.75, 0.375, 0.75, 0.125, 0.75, 0.625, 0.0, 0.5, 0.0, 0.5, 0.0, 0.625, 0.0, 0.5, 0.75, 0.375, 0.75, 0.375, 0.75, 0.5, 0.75, 0.125, 0.75, 0.375, 0.75, 0.375, 0.75, 0.125, 0.75, 0.5, 0.0, 0.375, 0.0, 0.375, 0.0, 0.5, 0.0, 0.375, 0.0, 0.5, 0.0, 0.5, 0.0, 0.375, 0.0, 0.375, 0.75, 0.5, 0.75, 0.5, 0.75, 0.375, 0.75, 0.375, 0.75, 0.5, 0.75, 0.5, 1.0, 0.375, 1.0, 0.125, 0.75, 0.5, 0.75, 0.5, 0.75, 0.375, 0.75, 0.375, 0.75, 0.5, 0.75, 0.5, 0.75, 0.375, 0.75, 0.375, 0.75, 0.5, 0.75, 0.5, 0.75, 0.375, 0.75, 0.375, 0.75, 0.5, 0.75, 0.5, 0.75, 0.375, 0.75])
me_cube_011.use_remesh_fix_poles = True
me_cube_011.use_remesh_preserve_attributes = False
me_cube_011.use_mirror_vertex_groups = False
me_cube_011.update()
me_cube_001 = bpy.data.meshes.new('Cube.001')
me_cube_001.from_pydata([(-0.5, -0.5, -0.5), (-0.05, -0.5, 0.2), (-0.5, 0.5, -0.5), (-0.05, 0.5, 0.2), (0.5, -0.5, -0.5), (0.05, -0.5, 0.2), (0.5, 0.5, -0.5), (0.05, 0.5, 0.2)], [], [(0, 1, 3, 2), (2, 3, 7, 6), (6, 7, 5, 4), (4, 5, 1, 0), (2, 6, 4, 0), (7, 3, 1, 5)])
_uv = me_cube_001.uv_layers.new(name='UVMap')
_uv.uv.foreach_set('vector', [0.375, 0.0, 0.625, 0.0, 0.625, 0.25, 0.375, 0.25, 0.375, 0.25, 0.625, 0.25, 0.625, 0.5, 0.375, 0.5, 0.375, 0.5, 0.625, 0.5, 0.625, 0.75, 0.375, 0.75, 0.375, 0.75, 0.625, 0.75, 0.625, 1.0, 0.375, 1.0, 0.125, 0.5, 0.375, 0.5, 0.375, 0.75, 0.125, 0.75, 0.625, 0.5, 0.875, 0.5, 0.875, 0.75, 0.625, 0.75])
me_cube_001.use_remesh_fix_poles = True
me_cube_001.use_remesh_preserve_attributes = False
me_cube_001.use_mirror_vertex_groups = False
me_cube_001.update()
me_roof_2 = bpy.data.meshes.new('roof_2')
me_roof_2.from_pydata([(-0.5, -0.5, 0.5), (-0.05, -0.05, 1.2), (-0.5, 0.5, 0.5), (-0.05, 0.05, 1.2), (0.5, -0.5, 0.5), (0.05, -0.05, 1.2), (0.5, 0.5, 0.5), (0.05, 0.05, 1.2), (-0.5, -0.5, -0.5), (-0.5, 0.5, -0.5), (0.5, -0.5, -0.5), (0.5, 0.5, -0.5)], [], [(0, 1, 3, 2), (2, 3, 7, 6), (6, 7, 5, 4), (4, 5, 1, 0), (4, 0, 8, 10), (7, 3, 1, 5), (9, 11, 10, 8), (2, 6, 11, 9), (0, 2, 9, 8), (6, 4, 10, 11)])
_uv = me_roof_2.uv_layers.new(name='UVMap')
_uv.uv.foreach_set('vector', [0.375, 0.0, 0.625, 0.0, 0.625, 0.25, 0.375, 0.25, 0.375, 0.25, 0.625, 0.25, 0.625, 0.5, 0.375, 0.5, 0.375, 0.5, 0.625, 0.5, 0.625, 0.75, 0.375, 0.75, 0.375, 0.75, 0.625, 0.75, 0.625, 1.0, 0.375, 1.0, 0.375, 0.75, 0.375, 1.0, 0.375, 1.0, 0.375, 0.75, 0.625, 0.5, 0.875, 0.5, 0.875, 0.75, 0.625, 0.75, 0.125, 0.5, 0.375, 0.5, 0.375, 0.75, 0.125, 0.75, 0.375, 0.25, 0.375, 0.5, 0.375, 0.5, 0.375, 0.25, 0.375, 0.0, 0.375, 0.25, 0.375, 0.25, 0.375, 0.0, 0.375, 0.5, 0.375, 0.75, 0.375, 0.75, 0.375, 0.5])
me_roof_2.use_remesh_fix_poles = True
me_roof_2.use_remesh_preserve_attributes = False
me_roof_2.use_mirror_vertex_groups = False
me_roof_2.update()

# ---- objects
ob_light = bpy.data.objects.new('Light', light_light)
ob_camera = bpy.data.objects.new('Camera', cam_camera)
ob_roof = bpy.data.objects.new('roof', me_roof)
ob_default = bpy.data.objects.new('default', me_default)
ob_cube_001 = bpy.data.objects.new('Cube.001', me_cube_004)
ob_cube_004 = bpy.data.objects.new('Cube.004', me_cube_005)
ob_cube_005 = bpy.data.objects.new('Cube.005', me_cube_006)
ob_cube_006 = bpy.data.objects.new('Cube.006', me_cube_007)
ob_cube_007 = bpy.data.objects.new('Cube.007', me_cube_008)
ob_cube_008 = bpy.data.objects.new('Cube.008', me_cube_009)
ob_cube = bpy.data.objects.new('Cube', me_cube_010)
ob_cube_009 = bpy.data.objects.new('Cube.009', me_cube_011)
ob_bridge = bpy.data.objects.new('bridge', me_cube_011)
ob_roof_1 = bpy.data.objects.new('roof_1', me_cube_001)
ob_roof_2 = bpy.data.objects.new('roof_2', me_roof_2)

# ---- transforms, parenting, visibility, modifiers, constraints
ob_light.location = (4.076, 1.005, 5.904)
ob_light.rotation_euler = (0.6503, 0.05522, 1.866)
ob_light.lock_rotations_4d = False
ob_light.empty_display_type = 'ARROWS'
ob_light.color = (0.0, 0.0, 0.0, 0.0)
ob_light.lineart.crease_threshold = 0.0
ob_camera.location = (7.359, -6.926, 4.958)
ob_camera.rotation_euler = (1.109, 0.0, 0.8149)
ob_camera.lock_rotations_4d = False
ob_camera.empty_display_type = 'ARROWS'
ob_camera.color = (0.0, 0.0, 0.0, 0.0)
ob_camera.display_type = 'WIRE'
ob_camera.lineart.crease_threshold = 0.0
ob_roof.location = (0.0, 0.0, 1.0)
ob_roof.lock_rotations_4d = False
ob_roof.empty_display_type = 'ARROWS'
ob_roof.lineart.crease_threshold = 0.0
ob_default.location = (0.0, 0.0, 0.0)
ob_default.lineart.crease_threshold = 0.0
ob_cube_001.location = (0.0, -1.0, 3.0)
ob_cube_001.lineart.crease_threshold = 0.0
ob_cube_004.location = (0.0, -2.0, 3.0)
ob_cube_004.lineart.crease_threshold = 0.0
_m = ob_cube_004.modifiers.new('Mirror', 'MIRROR')
ob_cube_005.location = (0.0, 2.0, 3.0)
ob_cube_005.lineart.crease_threshold = 0.0
ob_cube_006.location = (0.0, 2.0, 2.0)
ob_cube_006.lineart.crease_threshold = 0.0
ob_cube_007.location = (1.0, 2.0, 2.0)
ob_cube_007.lineart.crease_threshold = 0.0
ob_cube_008.location = (2.0, 2.0, 1.0)
ob_cube_008.lineart.crease_threshold = 0.0
ob_cube.location = (-0.03518, 0.9843, 3.175)
ob_cube.lineart.crease_threshold = 0.0
ob_cube_009.location = (0.0, 1.0, 3.0)
ob_cube_009.scale = (0.5, 0.5, 0.5)
ob_cube_009.lineart.crease_threshold = 0.0
_m = ob_cube_009.modifiers.new('Mirror', 'MIRROR')
ob_bridge.location = (0.0, 0.0, 3.0)
ob_bridge.scale = (0.5, 0.5, 0.5)
ob_bridge.lineart.crease_threshold = 0.0
_m = ob_bridge.modifiers.new('Mirror', 'MIRROR')
ob_roof_1.location = (4.05, 1.66, 0.1749)
ob_roof_1.lineart.crease_threshold = 0.0
ob_roof_2.location = (4.05, 2.96, 0.1749)
ob_roof_2.lineart.crease_threshold = 0.0

# ---- collection membership
col_collection.objects.link(ob_light)
col_collection.objects.link(ob_camera)
col_collection.objects.link(ob_roof)
col_collection.objects.link(ob_default)
col_collection.objects.link(ob_cube_001)
col_collection.objects.link(ob_cube_004)
col_collection.objects.link(ob_cube_005)
col_collection.objects.link(ob_cube_006)
col_collection.objects.link(ob_cube_007)
col_collection.objects.link(ob_cube_008)
col_collection.objects.link(ob_cube)
col_collection.objects.link(ob_cube_009)
col_collection.objects.link(ob_bridge)
col_collection.objects.link(ob_roof_1)
col_collection.objects.link(ob_roof_2)

# ---- scene / render settings (as saved in the file)
scene.camera = ob_camera
scene.frame_start = 1; scene.frame_end = 250; scene.frame_set(1)
scene.render.engine = 'BLENDER_EEVEE_NEXT'
scene.cycles.use_denoising = False
scene.cycles.samples = 128
scene.cycles.sampling_pattern = 'TABULATED_SOBOL'
scene.cycles.use_adaptive_sampling = False
scene.cycles.use_light_tree = False
scene.view_settings.view_transform = 'Filmic'
bpy.context.view_layer.update()
